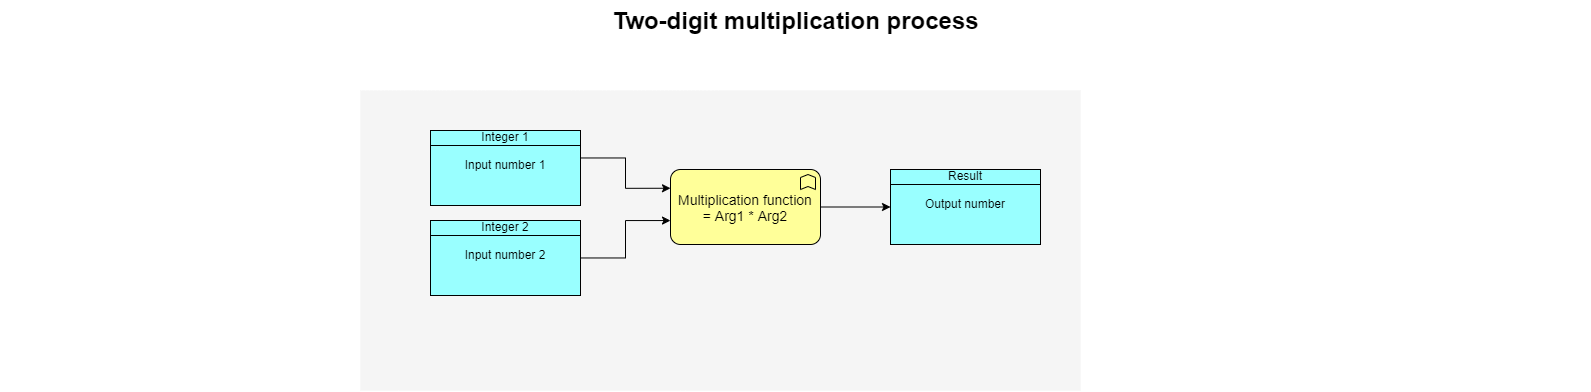

The diagram above was exported from draw.io. Its source (the exported page's mxGraphModel, read from the mxfile embedded in the PNG):
<mxGraphModel dx="1721" dy="867" grid="1" gridSize="10" guides="1" tooltips="1" connect="1" arrows="1" fold="1" page="1" pageScale="1" pageWidth="850" pageHeight="1100" math="0" shadow="0">
  <root>
    <mxCell id="0" />
    <mxCell id="1" parent="0" />
    <mxCell id="dKdSaXE48SgPbhcamS2K-32" value="" style="whiteSpace=wrap;html=1;strokeColor=none;strokeWidth=1;fillColor=#f5f5f5;fontSize=14;" parent="1" vertex="1">
      <mxGeometry x="280" y="330" width="720" height="300" as="geometry" />
    </mxCell>
    <mxCell id="ksmHhE447KvDTMo5JX2K-6" style="edgeStyle=orthogonalEdgeStyle;rounded=0;orthogonalLoop=1;jettySize=auto;html=1;" edge="1" parent="1" target="ksmHhE447KvDTMo5JX2K-3">
      <mxGeometry relative="1" as="geometry">
        <mxPoint x="500" y="497.47058823529414" as="sourcePoint" />
        <Array as="points">
          <mxPoint x="545" y="497" />
          <mxPoint x="545" y="460" />
        </Array>
      </mxGeometry>
    </mxCell>
    <mxCell id="dKdSaXE48SgPbhcamS2K-63" value="Two-digit multiplication process" style="text;strokeColor=none;fillColor=none;html=1;fontSize=24;fontStyle=1;verticalAlign=middle;align=center;" parent="1" vertex="1">
      <mxGeometry x="-80" y="240" width="1590" height="40" as="geometry" />
    </mxCell>
    <mxCell id="ksmHhE447KvDTMo5JX2K-11" style="edgeStyle=orthogonalEdgeStyle;rounded=0;orthogonalLoop=1;jettySize=auto;html=1;" edge="1" parent="1" source="ksmHhE447KvDTMo5JX2K-3" target="ksmHhE447KvDTMo5JX2K-10">
      <mxGeometry relative="1" as="geometry" />
    </mxCell>
    <mxCell id="ksmHhE447KvDTMo5JX2K-3" value="Multiplication function&lt;br&gt;= Arg1 * Arg2" style="html=1;whiteSpace=wrap;fillColor=#ffff99;shape=mxgraph.archimate3.application;appType=func;archiType=rounded;fontSize=14;" vertex="1" parent="1">
      <mxGeometry x="590" y="409" width="150" height="75" as="geometry" />
    </mxCell>
    <mxCell id="ksmHhE447KvDTMo5JX2K-5" style="edgeStyle=orthogonalEdgeStyle;rounded=0;orthogonalLoop=1;jettySize=auto;html=1;entryX=0;entryY=0.25;entryDx=0;entryDy=0;entryPerimeter=0;" edge="1" parent="1" target="ksmHhE447KvDTMo5JX2K-3">
      <mxGeometry relative="1" as="geometry">
        <mxPoint x="500" y="397.47058823529414" as="sourcePoint" />
      </mxGeometry>
    </mxCell>
    <mxCell id="ksmHhE447KvDTMo5JX2K-7" value="Integer 1&lt;br&gt;&lt;br&gt;Input number 1" style="html=1;outlineConnect=0;whiteSpace=wrap;fillColor=#99ffff;shape=mxgraph.archimate3.businessObject;overflow=fill" vertex="1" parent="1">
      <mxGeometry x="350" y="370" width="150" height="75" as="geometry" />
    </mxCell>
    <mxCell id="ksmHhE447KvDTMo5JX2K-8" value="Integer 2&lt;br&gt;&lt;br&gt;Input number 2" style="html=1;outlineConnect=0;whiteSpace=wrap;fillColor=#99ffff;shape=mxgraph.archimate3.businessObject;overflow=fill" vertex="1" parent="1">
      <mxGeometry x="350" y="460" width="150" height="75" as="geometry" />
    </mxCell>
    <mxCell id="ksmHhE447KvDTMo5JX2K-10" value="Result&lt;br&gt;&lt;br&gt;Output number" style="html=1;outlineConnect=0;whiteSpace=wrap;fillColor=#99ffff;shape=mxgraph.archimate3.businessObject;overflow=fill" vertex="1" parent="1">
      <mxGeometry x="810" y="409" width="150" height="75" as="geometry" />
    </mxCell>
  </root>
</mxGraphModel>